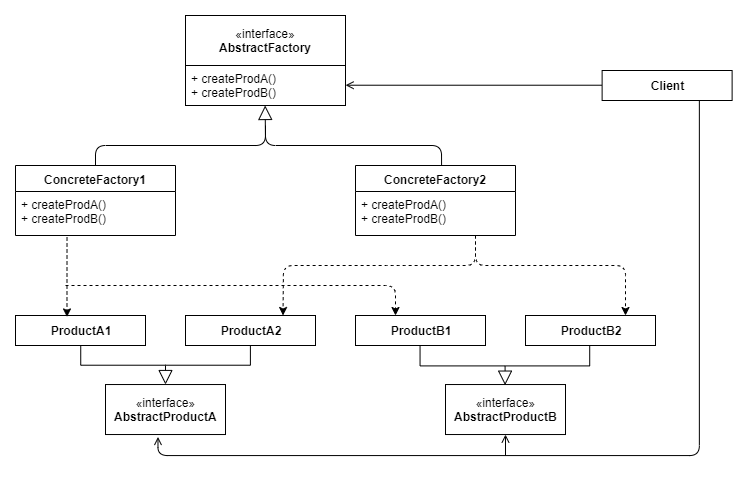

The diagram above was exported from draw.io. Its source (the exported page's mxGraphModel, read from the mxfile embedded in the PNG):
<mxGraphModel dx="1022" dy="592" grid="1" gridSize="10" guides="1" tooltips="1" connect="1" arrows="1" fold="1" page="1" pageScale="1" pageWidth="827" pageHeight="1169" math="0" shadow="0">
  <root>
    <mxCell id="0" />
    <mxCell id="1" parent="0" />
    <mxCell id="Ks9fpAyh0Lyycw7zTRw--2" value="" style="rounded=0;whiteSpace=wrap;html=1;fillColor=none;" vertex="1" parent="1">
      <mxGeometry x="280" y="160" width="160" height="40" as="geometry" />
    </mxCell>
    <mxCell id="AX5PEbP-eGR-RkNelQRe-14" value="+ createProdA()&#10;+ createProdB()" style="text;strokeColor=none;fillColor=none;align=left;verticalAlign=top;spacingLeft=4;spacingRight=4;overflow=hidden;rotatable=0;points=[[0,0.5],[1,0.5]];portConstraint=eastwest;fontStyle=0" parent="1" vertex="1">
      <mxGeometry x="280" y="160" width="160" height="40" as="geometry" />
    </mxCell>
    <mxCell id="Ks9fpAyh0Lyycw7zTRw--31" style="edgeStyle=orthogonalEdgeStyle;orthogonalLoop=1;jettySize=auto;html=1;exitX=0;exitY=0.5;exitDx=0;exitDy=0;entryX=1;entryY=0.5;entryDx=0;entryDy=0;endArrow=open;endFill=0;rounded=1;" edge="1" parent="1" source="_qmnuAGC6pc0ymlyYVWd-2" target="AX5PEbP-eGR-RkNelQRe-14">
      <mxGeometry relative="1" as="geometry" />
    </mxCell>
    <mxCell id="Ks9fpAyh0Lyycw7zTRw--37" style="edgeStyle=orthogonalEdgeStyle;rounded=1;orthogonalLoop=1;jettySize=auto;html=1;exitX=0.75;exitY=1;exitDx=0;exitDy=0;endArrow=open;endFill=0;entryX=0.437;entryY=1.054;entryDx=0;entryDy=0;entryPerimeter=0;" edge="1" parent="1" source="_qmnuAGC6pc0ymlyYVWd-2" target="Ks9fpAyh0Lyycw7zTRw--3">
      <mxGeometry relative="1" as="geometry">
        <mxPoint x="250" y="550" as="targetPoint" />
        <Array as="points">
          <mxPoint x="794" y="550" />
          <mxPoint x="252" y="550" />
        </Array>
      </mxGeometry>
    </mxCell>
    <mxCell id="_qmnuAGC6pc0ymlyYVWd-2" value="&lt;b&gt;Client&lt;/b&gt;" style="rounded=0;whiteSpace=wrap;html=1;" parent="1" vertex="1">
      <mxGeometry x="696.62" y="165" width="130" height="30" as="geometry" />
    </mxCell>
    <mxCell id="_qmnuAGC6pc0ymlyYVWd-3" value="" style="endArrow=block;endFill=0;endSize=12;html=1;entryX=0.5;entryY=0;entryDx=0;entryDy=0;" parent="1" target="Ks9fpAyh0Lyycw7zTRw--3" edge="1">
      <mxGeometry width="160" relative="1" as="geometry">
        <mxPoint x="260" y="460" as="sourcePoint" />
        <mxPoint x="260" y="440" as="targetPoint" />
      </mxGeometry>
    </mxCell>
    <mxCell id="Ks9fpAyh0Lyycw7zTRw--1" value="«interface»&lt;br&gt;&lt;b&gt;AbstractFactory&lt;/b&gt;" style="html=1;" vertex="1" parent="1">
      <mxGeometry x="280" y="110" width="160" height="50" as="geometry" />
    </mxCell>
    <mxCell id="Ks9fpAyh0Lyycw7zTRw--3" value="«interface»&lt;br&gt;&lt;b&gt;AbstractProductA&lt;/b&gt;" style="html=1;fillColor=none;" vertex="1" parent="1">
      <mxGeometry x="200" y="479.03" width="120" height="50" as="geometry" />
    </mxCell>
    <mxCell id="Ks9fpAyh0Lyycw7zTRw--4" value="«interface»&lt;br&gt;&lt;b&gt;AbstractProductB&lt;/b&gt;" style="html=1;fillColor=none;" vertex="1" parent="1">
      <mxGeometry x="540" y="479.03" width="120" height="50" as="geometry" />
    </mxCell>
    <mxCell id="Ks9fpAyh0Lyycw7zTRw--9" style="edgeStyle=orthogonalEdgeStyle;rounded=0;orthogonalLoop=1;jettySize=auto;html=1;exitX=0.5;exitY=1;exitDx=0;exitDy=0;endArrow=none;endFill=0;" edge="1" parent="1" source="Ks9fpAyh0Lyycw7zTRw--5">
      <mxGeometry relative="1" as="geometry">
        <mxPoint x="260" y="460" as="targetPoint" />
        <Array as="points">
          <mxPoint x="175" y="460" />
          <mxPoint x="260" y="460" />
        </Array>
      </mxGeometry>
    </mxCell>
    <mxCell id="Ks9fpAyh0Lyycw7zTRw--5" value="&lt;b&gt;ProductA1&lt;/b&gt;" style="rounded=0;whiteSpace=wrap;html=1;" vertex="1" parent="1">
      <mxGeometry x="110" y="410" width="130" height="30" as="geometry" />
    </mxCell>
    <mxCell id="Ks9fpAyh0Lyycw7zTRw--11" value="" style="edgeStyle=orthogonalEdgeStyle;rounded=0;orthogonalLoop=1;jettySize=auto;html=1;endArrow=none;endFill=0;" edge="1" parent="1" source="Ks9fpAyh0Lyycw7zTRw--6">
      <mxGeometry relative="1" as="geometry">
        <mxPoint x="260" y="460" as="targetPoint" />
        <Array as="points">
          <mxPoint x="345" y="460" />
          <mxPoint x="260" y="460" />
        </Array>
      </mxGeometry>
    </mxCell>
    <mxCell id="Ks9fpAyh0Lyycw7zTRw--6" value="&lt;b&gt;ProductA2&lt;/b&gt;" style="rounded=0;whiteSpace=wrap;html=1;" vertex="1" parent="1">
      <mxGeometry x="280" y="410" width="130" height="30" as="geometry" />
    </mxCell>
    <mxCell id="Ks9fpAyh0Lyycw7zTRw--7" value="&lt;b&gt;ProductB1&lt;/b&gt;" style="rounded=0;whiteSpace=wrap;html=1;" vertex="1" parent="1">
      <mxGeometry x="450" y="410" width="130" height="30" as="geometry" />
    </mxCell>
    <mxCell id="Ks9fpAyh0Lyycw7zTRw--8" value="&lt;b&gt;ProductB2&lt;/b&gt;" style="rounded=0;whiteSpace=wrap;html=1;" vertex="1" parent="1">
      <mxGeometry x="620" y="410" width="130" height="30" as="geometry" />
    </mxCell>
    <mxCell id="Ks9fpAyh0Lyycw7zTRw--15" value="ConcreteFactory1" style="swimlane;fontStyle=1;align=center;verticalAlign=top;childLayout=stackLayout;horizontal=1;startSize=26;horizontalStack=0;resizeParent=1;resizeParentMax=0;resizeLast=0;collapsible=1;marginBottom=0;fillColor=none;" vertex="1" parent="1">
      <mxGeometry x="110" y="260" width="160" height="70" as="geometry" />
    </mxCell>
    <mxCell id="Ks9fpAyh0Lyycw7zTRw--18" value="+ createProdA()&#10;+ createProdB()" style="text;strokeColor=none;fillColor=none;align=left;verticalAlign=top;spacingLeft=4;spacingRight=4;overflow=hidden;rotatable=0;points=[[0,0.5],[1,0.5]];portConstraint=eastwest;" vertex="1" parent="Ks9fpAyh0Lyycw7zTRw--15">
      <mxGeometry y="26" width="160" height="44" as="geometry" />
    </mxCell>
    <mxCell id="Ks9fpAyh0Lyycw7zTRw--19" value="ConcreteFactory2" style="swimlane;fontStyle=1;align=center;verticalAlign=top;childLayout=stackLayout;horizontal=1;startSize=26;horizontalStack=0;resizeParent=1;resizeParentMax=0;resizeLast=0;collapsible=1;marginBottom=0;fillColor=none;" vertex="1" parent="1">
      <mxGeometry x="450" y="260" width="160" height="70" as="geometry" />
    </mxCell>
    <mxCell id="Ks9fpAyh0Lyycw7zTRw--20" value="+ createProdA()&#10;+ createProdB()" style="text;strokeColor=none;fillColor=none;align=left;verticalAlign=top;spacingLeft=4;spacingRight=4;overflow=hidden;rotatable=0;points=[[0,0.5],[1,0.5]];portConstraint=eastwest;" vertex="1" parent="Ks9fpAyh0Lyycw7zTRw--19">
      <mxGeometry y="26" width="160" height="44" as="geometry" />
    </mxCell>
    <mxCell id="Ks9fpAyh0Lyycw7zTRw--21" value="" style="endArrow=block;endFill=0;endSize=12;html=1;entryX=0.5;entryY=1;entryDx=0;entryDy=0;exitX=0.5;exitY=0;exitDx=0;exitDy=0;" edge="1" parent="1" source="Ks9fpAyh0Lyycw7zTRw--15">
      <mxGeometry width="160" relative="1" as="geometry">
        <mxPoint x="360" y="250" as="sourcePoint" />
        <mxPoint x="359.65999999999997" y="199.9999999999999" as="targetPoint" />
        <Array as="points">
          <mxPoint x="190" y="240" />
          <mxPoint x="360" y="240" />
        </Array>
      </mxGeometry>
    </mxCell>
    <mxCell id="Ks9fpAyh0Lyycw7zTRw--22" value="" style="endArrow=classic;html=1;exitX=0.322;exitY=1.045;exitDx=0;exitDy=0;exitPerimeter=0;entryX=0.396;entryY=0.048;entryDx=0;entryDy=0;entryPerimeter=0;dashed=1;" edge="1" parent="1" source="Ks9fpAyh0Lyycw7zTRw--18" target="Ks9fpAyh0Lyycw7zTRw--5">
      <mxGeometry width="50" height="50" relative="1" as="geometry">
        <mxPoint x="60" y="430" as="sourcePoint" />
        <mxPoint x="110" y="380" as="targetPoint" />
      </mxGeometry>
    </mxCell>
    <mxCell id="Ks9fpAyh0Lyycw7zTRw--23" value="" style="endArrow=classic;html=1;dashed=1;" edge="1" parent="1">
      <mxGeometry width="50" height="50" relative="1" as="geometry">
        <mxPoint x="160" y="380" as="sourcePoint" />
        <mxPoint x="490" y="410" as="targetPoint" />
        <Array as="points">
          <mxPoint x="490" y="380" />
        </Array>
      </mxGeometry>
    </mxCell>
    <mxCell id="Ks9fpAyh0Lyycw7zTRw--26" value="" style="endArrow=classic;html=1;dashed=1;exitX=0.75;exitY=1;exitDx=0;exitDy=0;" edge="1" parent="1" source="Ks9fpAyh0Lyycw7zTRw--19">
      <mxGeometry width="50" height="50" relative="1" as="geometry">
        <mxPoint x="559" y="360" as="sourcePoint" />
        <mxPoint x="720" y="410" as="targetPoint" />
        <Array as="points">
          <mxPoint x="570" y="360" />
          <mxPoint x="720" y="360" />
        </Array>
      </mxGeometry>
    </mxCell>
    <mxCell id="Ks9fpAyh0Lyycw7zTRw--27" value="" style="endArrow=classic;html=1;dashed=1;entryX=0.75;entryY=0;entryDx=0;entryDy=0;exitX=0.75;exitY=1;exitDx=0;exitDy=0;" edge="1" parent="1" source="Ks9fpAyh0Lyycw7zTRw--19" target="Ks9fpAyh0Lyycw7zTRw--6">
      <mxGeometry width="50" height="50" relative="1" as="geometry">
        <mxPoint x="540" y="360" as="sourcePoint" />
        <mxPoint x="430" y="330" as="targetPoint" />
        <Array as="points">
          <mxPoint x="570" y="360" />
          <mxPoint x="491" y="360" />
          <mxPoint x="378" y="360" />
        </Array>
      </mxGeometry>
    </mxCell>
    <mxCell id="Ks9fpAyh0Lyycw7zTRw--28" value="" style="endArrow=none;html=1;entryX=0.538;entryY=0.004;entryDx=0;entryDy=0;entryPerimeter=0;" edge="1" parent="1" target="Ks9fpAyh0Lyycw7zTRw--19">
      <mxGeometry width="50" height="50" relative="1" as="geometry">
        <mxPoint x="360" y="220" as="sourcePoint" />
        <mxPoint x="470" y="220" as="targetPoint" />
        <Array as="points">
          <mxPoint x="360" y="240" />
          <mxPoint x="536" y="240" />
        </Array>
      </mxGeometry>
    </mxCell>
    <mxCell id="Ks9fpAyh0Lyycw7zTRw--34" value="" style="endArrow=block;endFill=0;endSize=12;html=1;entryX=0.5;entryY=0;entryDx=0;entryDy=0;" edge="1" parent="1">
      <mxGeometry width="160" relative="1" as="geometry">
        <mxPoint x="599.5899999999999" y="460.62" as="sourcePoint" />
        <mxPoint x="599.5899999999999" y="479.65" as="targetPoint" />
      </mxGeometry>
    </mxCell>
    <mxCell id="Ks9fpAyh0Lyycw7zTRw--35" style="edgeStyle=orthogonalEdgeStyle;rounded=0;orthogonalLoop=1;jettySize=auto;html=1;exitX=0.5;exitY=1;exitDx=0;exitDy=0;endArrow=none;endFill=0;" edge="1" parent="1">
      <mxGeometry relative="1" as="geometry">
        <mxPoint x="599.6589655172413" y="460.3441379310344" as="targetPoint" />
        <mxPoint x="514.8313793103448" y="440.3441379310344" as="sourcePoint" />
        <Array as="points">
          <mxPoint x="514.5899999999999" y="460.62" />
          <mxPoint x="599.5899999999999" y="460.62" />
        </Array>
      </mxGeometry>
    </mxCell>
    <mxCell id="Ks9fpAyh0Lyycw7zTRw--36" value="" style="edgeStyle=orthogonalEdgeStyle;rounded=0;orthogonalLoop=1;jettySize=auto;html=1;endArrow=none;endFill=0;" edge="1" parent="1">
      <mxGeometry relative="1" as="geometry">
        <mxPoint x="684.4865517241378" y="440.62" as="sourcePoint" />
        <mxPoint x="599.6589655172413" y="460.3441379310344" as="targetPoint" />
        <Array as="points">
          <mxPoint x="684.5899999999999" y="460.62" />
          <mxPoint x="599.5899999999999" y="460.62" />
        </Array>
      </mxGeometry>
    </mxCell>
    <mxCell id="Ks9fpAyh0Lyycw7zTRw--38" value="" style="endArrow=open;html=1;entryX=0.5;entryY=1;entryDx=0;entryDy=0;endFill=0;" edge="1" parent="1" target="Ks9fpAyh0Lyycw7zTRw--4">
      <mxGeometry width="50" height="50" relative="1" as="geometry">
        <mxPoint x="600" y="550" as="sourcePoint" />
        <mxPoint x="510" y="570" as="targetPoint" />
      </mxGeometry>
    </mxCell>
  </root>
</mxGraphModel>